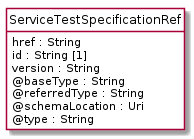

The diagram above was rendered by PlantUML. Its source (embedded in the PNG):
@startuml
hide circle
hide methods
hide stereotype
show <<Enumeration>> stereotype
skinparam class {
   BackgroundColor<<Enumeration>> #E6F5F7
   BackgroundColor<<Ref>> #FFFFE0
   BackgroundColor<<Pivot>> #FFFFFFF
   BackgroundColor<<SimpleType>> #E2F0DA
   BackgroundColor #FCF2E3
}

class ServiceTestSpecificationRef <<Pivot>> {
    href : String
    id : String [1]
    version : String
    @baseType : String
    @referredType : String
    @schemaLocation : Uri
    @type : String
}


@enduml